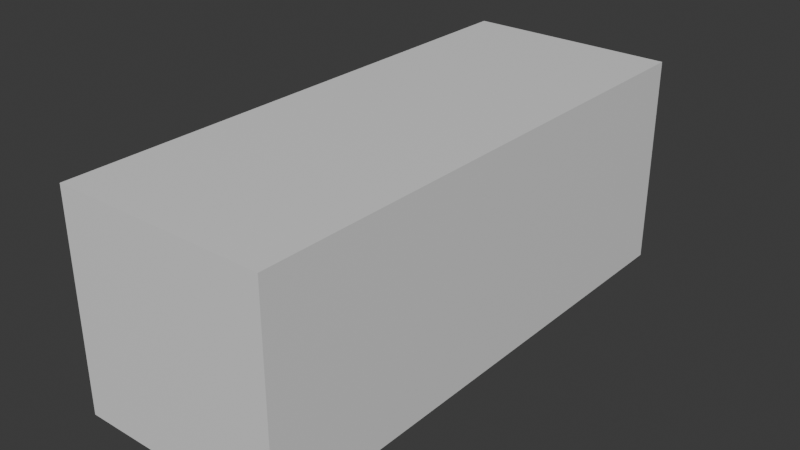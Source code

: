 # Source: petfish_v1.blend  (saved by Blender 4.2.66; exported with 4.5.12 LTS)
import bpy
from mathutils import Matrix  # noqa: F401  (used for matrix-valued properties, if any)

bpy.ops.wm.read_factory_settings(use_empty=True)
scene = bpy.context.scene
scene.name = 'Scene'

# ---- collections
col_collection = bpy.data.collections.new('Collection'); scene.collection.children.link(col_collection)

# ---- materials (node trees are filled in below, after node groups)
mat_material = bpy.data.materials.new('Material')
mat_material.alpha_threshold = 0.0
mat_material.roughness = 0.5
mat_material.line_color = (0.0, 0.0, 0.0, 1.0)

# ---- material node trees
mat_material.use_nodes = True; mat_material.node_tree.nodes.clear()
_N = mat_material.node_tree.nodes; _L = mat_material.node_tree.links
n0 = _N.new('ShaderNodeOutputMaterial'); n0.name = 'Material Output'; n0.location = (300, 300)
n1 = _N.new('ShaderNodeBsdfPrincipled'); n1.name = 'Principled BSDF'; n1.location = (10, 300)
n1.inputs[3].default_value = 1.45
_L.new(n1.outputs[0], n0.inputs[0])
n0.is_active_output = True

# ---- world
world_world = bpy.data.worlds.new('World'); scene.world = world_world
world_world.use_nodes = True; world_world.node_tree.nodes.clear()
_N = world_world.node_tree.nodes; _L = world_world.node_tree.links
n0 = _N.new('ShaderNodeOutputWorld'); n0.name = 'World Output'; n0.location = (300, 300)
n1 = _N.new('ShaderNodeBackground'); n1.name = 'Background'; n1.location = (10, 300)
n1.inputs[0].default_value = (0.05088, 0.05088, 0.05088, 1.0)
_L.new(n1.outputs[0], n0.inputs[0])
n0.is_active_output = True
world_world.color = (0.05088, 0.05088, 0.05088)
world_world.sun_shadow_jitter_overblur = 0.0

# ---- meshes
me_cube = bpy.data.meshes.new('Cube')
me_cube.from_pydata([(-0.7816, 2.239, 0.8018), (-0.7816, 2.239, -0.7634), (-0.7816, -1.72, 0.8018), (-0.7816, -1.72, -0.7634), (0.0, 2.239, -0.7634), (0.0, -1.72, 0.8018), (0.0, -1.72, -0.7634), (0.0, 2.239, 0.8018)], [], [(7, 0, 2, 5), (6, 5, 2, 3), (3, 2, 0, 1), (1, 0, 7, 4), (1, 4, 6, 3)])
_uv = me_cube.uv_layers.new(name='UVMap')
_uv.uv.foreach_set('vector', [0.75, 0.5, 0.875, 0.5, 0.875, 0.75, 0.75, 0.75, 0.375, 0.875, 0.625, 0.875, 0.625, 1.0, 0.375, 1.0, 0.375, 0.0, 0.625, 0.0, 0.625, 0.25, 0.375, 0.25, 0.375, 0.25, 0.625, 0.25, 0.625, 0.375, 0.375, 0.375, 0.125, 0.5, 0.25, 0.5, 0.25, 0.75, 0.125, 0.75])
me_cube.materials.append(mat_material)
me_cube.use_mirror_vertex_groups = False
me_cube.update()

# ---- objects
ob_body_poly = bpy.data.objects.new('body poly', me_cube)
ob_fish_ref = bpy.data.objects.new('fish ref', None)

# ---- transforms, parenting, visibility, modifiers, constraints
ob_body_poly.location = (0.0, 0.0, 1.293)
ob_body_poly.lock_rotations_4d = False
ob_body_poly.empty_display_type = 'ARROWS'
ob_body_poly.lineart.crease_threshold = 0.0
_m = ob_body_poly.modifiers.new('Mirror', 'MIRROR')
_m.use_clip = True
ob_fish_ref.location = (-1.261, -5.514e-08, 1.426)
ob_fish_ref.rotation_euler = (1.571, 0.0, 1.571)
ob_fish_ref.empty_display_type = 'IMAGE'
ob_fish_ref.empty_display_size = 5.0
ob_fish_ref.use_empty_image_alpha = True
ob_fish_ref.color = (1.0, 1.0, 1.0, 0.5)

# ---- collection membership
col_collection.objects.link(ob_body_poly)
col_collection.objects.link(ob_fish_ref)

# ---- scene / render settings (as saved in the file)
scene.frame_start = 1; scene.frame_end = 250; scene.frame_set(1)
scene.render.engine = 'BLENDER_EEVEE_NEXT'
bpy.context.view_layer.update()

# ---- added for rendering (the .blend has no active camera and no usable light): camera, sun
cam_auto = bpy.data.cameras.new('AutoCamera')
cam_auto.lens = 50.0
cam_auto.sensor_width = 36.0
cam_auto.clip_end = 1000.0
ob_auto_camera = bpy.data.objects.new('AutoCamera', cam_auto)
scene.collection.objects.link(ob_auto_camera)
ob_auto_camera.location = (4.19583, -4.77511, 4.66875)
ob_auto_camera.rotation_euler = (1.09748, -7.21219e-08, 0.694738)
scene.camera = ob_auto_camera
light_auto_sun = bpy.data.lights.new('AutoSun', 'SUN')
light_auto_sun.energy = 3.0
light_auto_sun.angle = 0.0523599
ob_auto_sun = bpy.data.objects.new('AutoSun', light_auto_sun)
scene.collection.objects.link(ob_auto_sun)
ob_auto_sun.rotation_euler = (0.872665, 0.174533, 0.523599)
bpy.context.view_layer.update()
